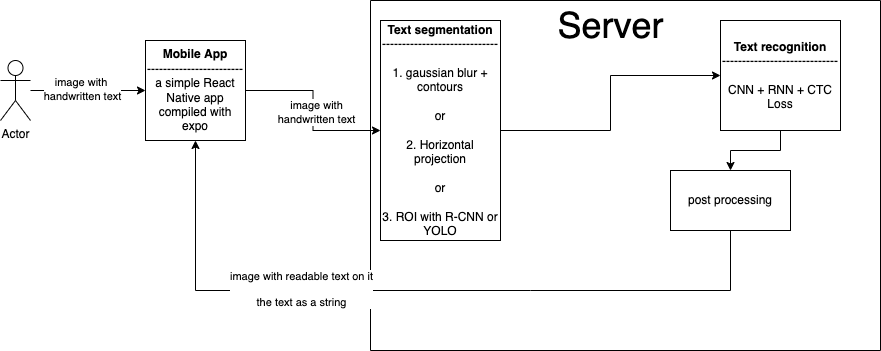

The diagram above was exported from draw.io. Its source (the exported page's mxGraphModel, read from the mxfile embedded in the PNG):
<mxGraphModel dx="1183" dy="696" grid="1" gridSize="10" guides="1" tooltips="1" connect="1" arrows="1" fold="1" page="1" pageScale="1" pageWidth="850" pageHeight="1100" math="0" shadow="0">
  <root>
    <mxCell id="0" />
    <mxCell id="1" parent="0" />
    <mxCell id="LXdTG0mtc_IZZu2UasmE-3" value="" style="edgeStyle=orthogonalEdgeStyle;rounded=0;orthogonalLoop=1;jettySize=auto;html=1;" edge="1" parent="1" source="LXdTG0mtc_IZZu2UasmE-1" target="LXdTG0mtc_IZZu2UasmE-2">
      <mxGeometry relative="1" as="geometry" />
    </mxCell>
    <mxCell id="LXdTG0mtc_IZZu2UasmE-4" value="image with &lt;br&gt;handwritten text" style="edgeLabel;html=1;align=center;verticalAlign=middle;resizable=0;points=[];" vertex="1" connectable="0" parent="LXdTG0mtc_IZZu2UasmE-3">
      <mxGeometry x="-0.1167" y="2" relative="1" as="geometry">
        <mxPoint as="offset" />
      </mxGeometry>
    </mxCell>
    <mxCell id="LXdTG0mtc_IZZu2UasmE-1" value="Actor" style="shape=umlActor;verticalLabelPosition=bottom;verticalAlign=top;html=1;outlineConnect=0;" vertex="1" parent="1">
      <mxGeometry x="240" y="120" width="30" height="60" as="geometry" />
    </mxCell>
    <mxCell id="LXdTG0mtc_IZZu2UasmE-6" value="" style="edgeStyle=orthogonalEdgeStyle;rounded=0;orthogonalLoop=1;jettySize=auto;html=1;entryX=0;entryY=0.5;entryDx=0;entryDy=0;" edge="1" parent="1" source="LXdTG0mtc_IZZu2UasmE-2" target="LXdTG0mtc_IZZu2UasmE-10">
      <mxGeometry relative="1" as="geometry">
        <mxPoint x="590" y="140" as="targetPoint" />
      </mxGeometry>
    </mxCell>
    <mxCell id="LXdTG0mtc_IZZu2UasmE-7" value="image with&lt;br&gt;handwritten text" style="edgeLabel;html=1;align=center;verticalAlign=middle;resizable=0;points=[];" vertex="1" connectable="0" parent="LXdTG0mtc_IZZu2UasmE-6">
      <mxGeometry y="3" relative="1" as="geometry">
        <mxPoint y="1" as="offset" />
      </mxGeometry>
    </mxCell>
    <mxCell id="LXdTG0mtc_IZZu2UasmE-2" value="&lt;b&gt;Mobile App&lt;br&gt;&lt;/b&gt;------------------------&lt;br&gt;a simple React Native app compiled with expo" style="whiteSpace=wrap;html=1;aspect=fixed;" vertex="1" parent="1">
      <mxGeometry x="385" y="100" width="100" height="100" as="geometry" />
    </mxCell>
    <mxCell id="LXdTG0mtc_IZZu2UasmE-8" value="" style="swimlane;startSize=0;" vertex="1" parent="1">
      <mxGeometry x="610" y="60" width="510" height="350" as="geometry" />
    </mxCell>
    <mxCell id="LXdTG0mtc_IZZu2UasmE-9" value="&lt;font style=&quot;font-size: 36px&quot;&gt;Server&lt;/font&gt;" style="text;html=1;align=center;verticalAlign=middle;resizable=0;points=[];autosize=1;strokeColor=none;fillColor=none;" vertex="1" parent="LXdTG0mtc_IZZu2UasmE-8">
      <mxGeometry x="180" y="10" width="120" height="30" as="geometry" />
    </mxCell>
    <mxCell id="LXdTG0mtc_IZZu2UasmE-14" value="" style="edgeStyle=orthogonalEdgeStyle;rounded=0;orthogonalLoop=1;jettySize=auto;html=1;" edge="1" parent="LXdTG0mtc_IZZu2UasmE-8" source="LXdTG0mtc_IZZu2UasmE-11" target="LXdTG0mtc_IZZu2UasmE-13">
      <mxGeometry relative="1" as="geometry" />
    </mxCell>
    <mxCell id="LXdTG0mtc_IZZu2UasmE-11" value="&lt;b&gt;Text recognition&lt;br&gt;&lt;/b&gt;-----------------------------&lt;br&gt;&lt;br&gt;CNN + RNN + CTC Loss" style="whiteSpace=wrap;html=1;" vertex="1" parent="LXdTG0mtc_IZZu2UasmE-8">
      <mxGeometry x="350" y="20" width="120" height="110" as="geometry" />
    </mxCell>
    <mxCell id="LXdTG0mtc_IZZu2UasmE-13" value="post processing" style="whiteSpace=wrap;html=1;" vertex="1" parent="LXdTG0mtc_IZZu2UasmE-8">
      <mxGeometry x="300" y="170" width="120" height="60" as="geometry" />
    </mxCell>
    <mxCell id="LXdTG0mtc_IZZu2UasmE-10" value="&lt;b&gt;Text segmentation&lt;br&gt;&lt;/b&gt;-----------------------------&lt;br&gt;&lt;br&gt;1. gaussian blur + contours&lt;br&gt;&lt;br&gt;or&lt;br&gt;&lt;br&gt;2. Horizontal projection&lt;br&gt;&lt;br&gt;or&lt;br&gt;&lt;br&gt;3. ROI with R-CNN or YOLO" style="whiteSpace=wrap;html=1;" vertex="1" parent="LXdTG0mtc_IZZu2UasmE-8">
      <mxGeometry x="10" y="20" width="120" height="220" as="geometry" />
    </mxCell>
    <mxCell id="LXdTG0mtc_IZZu2UasmE-12" value="" style="edgeStyle=orthogonalEdgeStyle;rounded=0;orthogonalLoop=1;jettySize=auto;html=1;" edge="1" parent="LXdTG0mtc_IZZu2UasmE-8" source="LXdTG0mtc_IZZu2UasmE-10" target="LXdTG0mtc_IZZu2UasmE-11">
      <mxGeometry relative="1" as="geometry" />
    </mxCell>
    <mxCell id="LXdTG0mtc_IZZu2UasmE-16" value="" style="edgeStyle=orthogonalEdgeStyle;rounded=0;orthogonalLoop=1;jettySize=auto;html=1;entryX=0.5;entryY=1;entryDx=0;entryDy=0;" edge="1" parent="1" source="LXdTG0mtc_IZZu2UasmE-13" target="LXdTG0mtc_IZZu2UasmE-2">
      <mxGeometry relative="1" as="geometry">
        <mxPoint x="770" y="330" as="targetPoint" />
        <Array as="points">
          <mxPoint x="770" y="350" />
          <mxPoint x="360" y="350" />
        </Array>
      </mxGeometry>
    </mxCell>
    <mxCell id="LXdTG0mtc_IZZu2UasmE-17" value="image with readable text on it&lt;br&gt;&lt;br&gt;the text as a string" style="edgeLabel;html=1;align=center;verticalAlign=middle;resizable=0;points=[];" vertex="1" connectable="0" parent="LXdTG0mtc_IZZu2UasmE-16">
      <mxGeometry x="-0.0324" y="-2" relative="1" as="geometry">
        <mxPoint x="-130" as="offset" />
      </mxGeometry>
    </mxCell>
  </root>
</mxGraphModel>